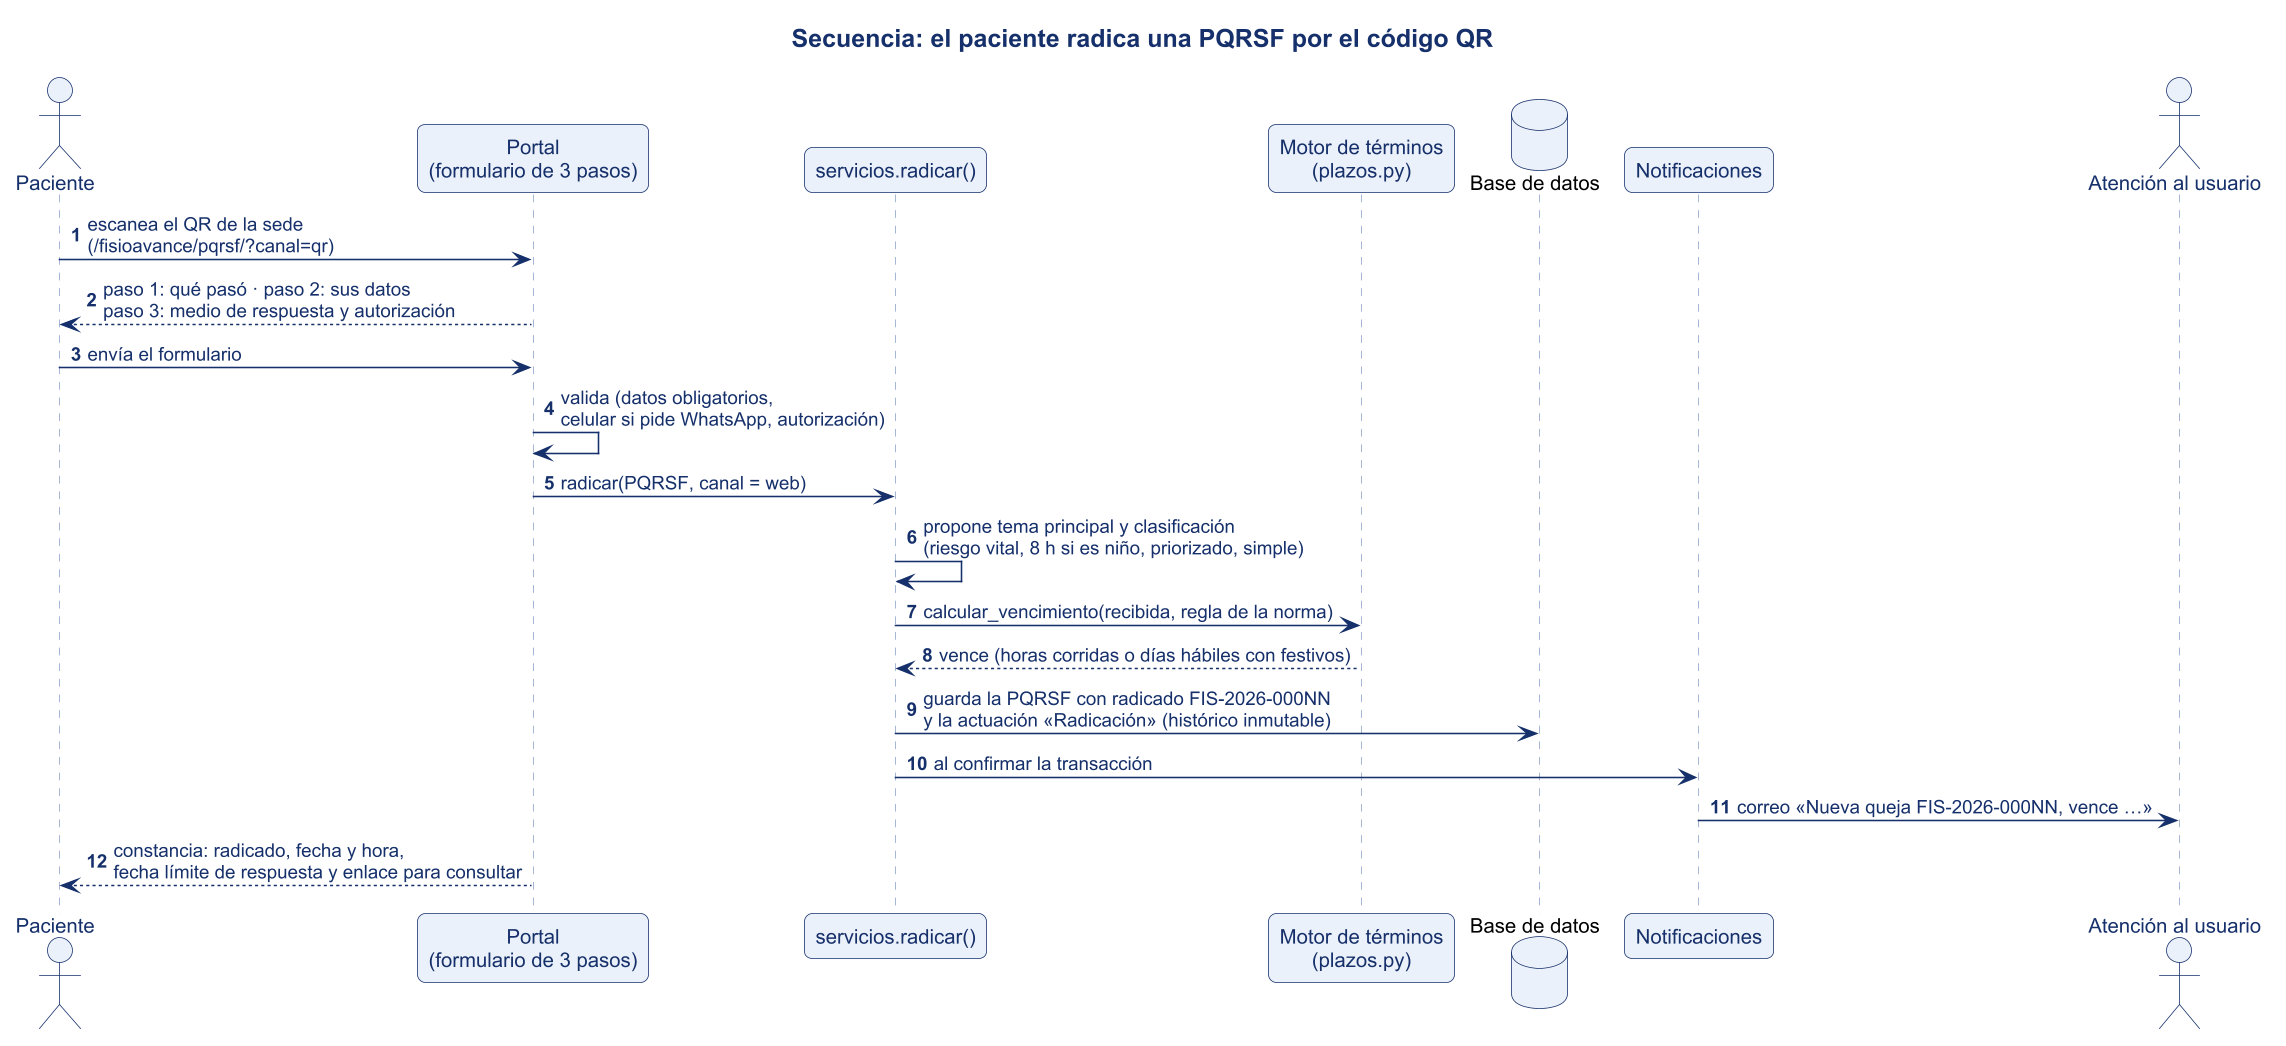

The diagram above was rendered by PlantUML. Its source (embedded in the PNG):
@startuml
!include _estilo.iuml
title Secuencia: el paciente radica una PQRSF por el código QR
autonumber
actor "Paciente" as P
participant "Portal\n(formulario de 3 pasos)" as F
participant "servicios.radicar()" as S
participant "Motor de términos\n(plazos.py)" as M
database "Base de datos" as BD
participant "Notificaciones" as N
actor "Atención al usuario" as G

P -> F : escanea el QR de la sede\n(/fisioavance/pqrsf/?canal=qr)
F --> P : paso 1: qué pasó · paso 2: sus datos\npaso 3: medio de respuesta y autorización
P -> F : envía el formulario
F -> F : valida (datos obligatorios,\ncelular si pide WhatsApp, autorización)
F -> S : radicar(PQRSF, canal = web)
S -> S : propone tema principal y clasificación\n(riesgo vital, 8 h si es niño, priorizado, simple)
S -> M : calcular_vencimiento(recibida, regla de la norma)
M --> S : vence (horas corridas o días hábiles con festivos)
S -> BD : guarda la PQRSF con radicado FIS-2026-000NN\ny la actuación «Radicación» (histórico inmutable)
S -> N : al confirmar la transacción
N -> G : correo «Nueva queja FIS-2026-000NN, vence …»
F --> P : constancia: radicado, fecha y hora,\nfecha límite de respuesta y enlace para consultar
@enduml